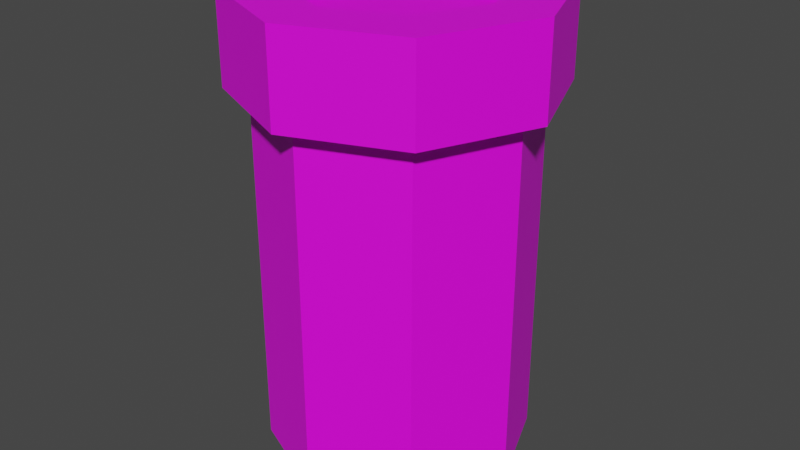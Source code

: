 # Source: item_pillbottle.blend  (saved by Blender 2.80.75; exported with 4.5.12 LTS)
import bpy
from mathutils import Matrix  # noqa: F401  (used for matrix-valued properties, if any)

bpy.ops.wm.read_factory_settings(use_empty=True)
scene = bpy.context.scene
scene.name = 'Scene'

# ---- collections
col_collection = bpy.data.collections.new('Collection'); scene.collection.children.link(col_collection)

# ---- images (referenced by path relative to the original .blend; pixels are not part of the script)
import os
ASSET_DIR = os.environ.get("B2B_ASSET_DIR", "")  # directory of the original .blend (textures are referenced by path, not embedded)
HERE = os.path.dirname(os.path.abspath(__file__))  # packed textures are extracted next to this script under _unpacked/

def load_image(name, relpath, width, height, colorspace="sRGB"):
    """Load a texture the original file referenced (path relative to the .blend, or extracted next to this script)."""
    p = next((c for c in (os.path.join(HERE, relpath), os.path.join(ASSET_DIR, relpath)) if relpath and os.path.exists(c)), "")
    if p:
        img = bpy.data.images.load(p, check_existing=True)
        img.name = name
    else:  # same state as the original file: an image datablock whose file is absent (Cycles renders it pink)
        img = bpy.data.images.new(name, width, height)
        img.source = "FILE"
        img.filepath = "//" + (relpath or name)
    img.colorspace_settings.name = colorspace
    return img
img_untitled = load_image('Untitled', 'pill_texture.png', 1024, 1024, 'sRGB')

# ---- materials (node trees are filled in below, after node groups)
mat_material_001 = bpy.data.materials.new('Material.001')
mat_material_001.use_transparent_shadow = False

# ---- material node trees
mat_material_001.use_nodes = True; mat_material_001.node_tree.nodes.clear()
_N = mat_material_001.node_tree.nodes; _L = mat_material_001.node_tree.links
n0 = _N.new('ShaderNodeOutputMaterial'); n0.name = 'Material Output'; n0.location = (300, 300)
n1 = _N.new('ShaderNodeBsdfPrincipled'); n1.name = 'Principled BSDF'; n1.location = (10, 300)
n1.distribution = 'GGX'
n1.subsurface_method = 'BURLEY'
n1.inputs[3].default_value = 1.45
n1.inputs[27].default_value = (0.0, 0.0, 0.0, 1.0)
n1.inputs[28].default_value = 1.0
n2 = _N.new('ShaderNodeTexImage'); n2.name = 'Image Texture'; n2.location = (-280, 260)
n2.image = img_untitled
n2.interpolation = 'Closest'
_L.new(n1.outputs[0], n0.inputs[0])
_L.new(n2.outputs[0], n1.inputs[0])
n0.is_active_output = True

# ---- world
world_world = bpy.data.worlds.new('World'); scene.world = world_world
world_world.use_nodes = True; world_world.node_tree.nodes.clear()
_N = world_world.node_tree.nodes; _L = world_world.node_tree.links
n0 = _N.new('ShaderNodeOutputWorld'); n0.name = 'World Output'; n0.location = (300, 300)
n1 = _N.new('ShaderNodeBackground'); n1.name = 'Background'; n1.location = (10, 300)
n1.inputs[0].default_value = (0.05088, 0.05088, 0.05088, 1.0)
_L.new(n1.outputs[0], n0.inputs[0])
n0.is_active_output = True
world_world.color = (0.05088, 0.05088, 0.05088)
world_world.use_sun_shadow = False
world_world.sun_shadow_jitter_overblur = 0.0

# ---- meshes
me_cylinder_001 = bpy.data.meshes.new('Cylinder.001')
me_cylinder_001.from_pydata([(0.0, 0.0625, -0.0875), (0.0, 0.0625, 0.0875), (0.04419, 0.04419, -0.0875), (0.04419, 0.04419, 0.0875), (0.0625, -2.732e-09, -0.0875), (0.0625, -2.732e-09, 0.0875), (0.04419, -0.04419, -0.0875), (0.04419, -0.04419, 0.0875), (-5.464e-09, -0.0625, -0.0875), (-5.464e-09, -0.0625, 0.0875), (-0.04419, -0.04419, -0.0875), (-0.04419, -0.04419, 0.0875), (-0.0625, 7.453e-10, -0.0875), (-0.0625, 7.453e-10, 0.0875), (-0.04419, 0.04419, -0.0875), (-0.04419, 0.04419, 0.0875), (8.057e-11, 0.07331, -0.0875), (0.05184, 0.05184, -0.0875), (0.07331, -3.205e-09, -0.0875), (0.05184, -0.05184, -0.0875), (-6.329e-09, -0.07331, -0.0875), (-0.05184, -0.05184, -0.0875), (-0.07331, 8.743e-10, -0.0875), (-0.05184, 0.05184, -0.0875), (1.353e-09, 0.04701, -0.1301), (0.03324, 0.03324, -0.1301), (0.04701, -3.205e-09, -0.1301), (0.03324, -0.03324, -0.1301), (-4.208e-09, -0.04701, -0.1301), (-0.03324, -0.03324, -0.1301), (-0.04701, 8.743e-10, -0.1301), (-0.03324, 0.03324, -0.1301), (8.057e-11, 0.07331, -0.1301), (0.05184, 0.05184, -0.1301), (0.07331, -3.205e-09, -0.1301), (0.05184, -0.05184, -0.1301), (-6.329e-09, -0.07331, -0.1301), (-0.05184, -0.05184, -0.1301), (-0.07331, 8.743e-10, -0.1301), (-0.05184, 0.05184, -0.1301), (1.353e-09, 0.04701, -0.1202), (0.03324, 0.03324, -0.1202), (0.04701, -3.205e-09, -0.1202), (0.03324, -0.03324, -0.1202), (-4.208e-09, -0.04701, -0.1202), (-0.03324, -0.03324, -0.1202), (-0.04701, 8.743e-10, -0.1202), (-0.03324, 0.03324, -0.1202)], [], [(0, 1, 3, 2), (2, 3, 5, 4), (4, 5, 7, 6), (6, 7, 9, 8), (8, 9, 11, 10), (10, 11, 13, 12), (3, 1, 15, 13, 11, 9, 7, 5), (12, 13, 15, 14), (14, 15, 1, 0), (8, 10, 21, 20), (16, 17, 33, 32), (14, 0, 16, 23), (0, 2, 17, 16), (4, 6, 19, 18), (10, 12, 22, 21), (6, 8, 20, 19), (12, 14, 23, 22), (2, 4, 18, 17), (25, 26, 42, 41), (23, 16, 32, 39), (21, 22, 38, 37), (19, 20, 36, 35), (17, 18, 34, 33), (22, 23, 39, 38), (20, 21, 37, 36), (18, 19, 35, 34), (25, 24, 32, 33), (26, 25, 33, 34), (27, 26, 34, 35), (28, 27, 35, 36), (29, 28, 36, 37), (30, 29, 37, 38), (31, 30, 38, 39), (24, 31, 39, 32), (40, 41, 42, 43, 44, 45, 46, 47), (30, 31, 47, 46), (28, 29, 45, 44), (26, 27, 43, 42), (24, 25, 41, 40), (31, 24, 40, 47), (29, 30, 46, 45), (27, 28, 44, 43)])
_uv = me_cylinder_001.uv_layers.new(name='UVMap')
_uv.uv.foreach_set('vector', [0.516, 0.09327, 0.516, -0.0001412, 0.5393, -0.0001412, 0.5393, 0.09327, 0.5393, 0.09327, 0.5393, -0.0001412, 0.5627, -0.0001412, 0.5627, 0.09327, 0.5627, 0.09327, 0.5627, -0.0001412, 0.586, -0.0001412, 0.586, 0.09327, 0.586, 0.09327, 0.586, -0.0001412, 0.6094, -0.0001412, 0.6094, 0.09327, 0.6094, 0.09327, 0.6094, -0.0001412, 0.6327, -0.0001412, 0.6327, 0.09327, 0.6327, 0.09327, 0.6327, -0.0001412, 0.6561, -0.0001412, 0.6561, 0.09327, 0.4391, 0.0433, 0.4343, 0.04532, 0.4294, 0.0433, 0.4274, 0.03842, 0.4294, 0.03354, 0.4343, 0.03152, 0.4391, 0.03354, 0.4412, 0.03842, 0.6561, 0.09327, 0.6561, -0.0001412, 0.6794, -0.0001413, 0.6794, 0.09327, 0.6794, 0.09327, 0.6794, -0.0001413, 0.7028, -0.0001413, 0.7028, 0.09327, 0.5073, 0.07702, 0.5066, 0.07702, 0.5066, 0.07702, 0.5073, 0.07702, 0.6469, 0.02048, 0.6466, 0.02048, 0.6466, 0.02048, 0.6469, 0.02048, 0.5053, 0.07702, 0.5046, 0.07702, 0.5046, 0.07702, 0.5053, 0.07702, 0.51, 0.07702, 0.5093, 0.07702, 0.5093, 0.07702, 0.51, 0.07702, 0.5086, 0.07702, 0.508, 0.07702, 0.508, 0.07702, 0.5086, 0.07702, 0.5066, 0.07702, 0.506, 0.07702, 0.506, 0.07702, 0.5066, 0.07702, 0.508, 0.07702, 0.5073, 0.07702, 0.5073, 0.07702, 0.508, 0.07702, 0.506, 0.07702, 0.5053, 0.07702, 0.5053, 0.07702, 0.506, 0.07702, 0.5093, 0.07702, 0.5086, 0.07702, 0.5086, 0.07702, 0.5093, 0.07702, 0.5116, 0.06188, 0.5131, 0.05822, 0.5131, 0.05822, 0.5116, 0.06188, 0.6447, 0.02048, 0.6444, 0.02048, 0.6444, 0.02048, 0.6447, 0.02048, 0.6453, 0.02048, 0.645, 0.02048, 0.645, 0.02048, 0.6453, 0.02048, 0.646, 0.02048, 0.6457, 0.02048, 0.6457, 0.02048, 0.646, 0.02048, 0.6466, 0.02048, 0.6463, 0.02048, 0.6463, 0.02048, 0.6466, 0.02048, 0.645, 0.02048, 0.6447, 0.02048, 0.6447, 0.02048, 0.645, 0.02048, 0.6457, 0.02048, 0.6453, 0.02048, 0.6453, 0.02048, 0.6457, 0.02048, 0.6463, 0.02048, 0.646, 0.02048, 0.646, 0.02048, 0.6463, 0.02048, 0.649, 0.02535, 0.6476, 0.02596, 0.6476, 0.02713, 0.6499, 0.02618, 0.6496, 0.02388, 0.649, 0.02535, 0.6499, 0.02618, 0.6508, 0.02388, 0.649, 0.02241, 0.6496, 0.02388, 0.6508, 0.02388, 0.6499, 0.02158, 0.6476, 0.02179, 0.649, 0.02241, 0.6499, 0.02158, 0.6476, 0.02063, 0.6461, 0.02241, 0.6476, 0.02179, 0.6476, 0.02063, 0.6453, 0.02158, 0.6455, 0.02388, 0.6461, 0.02241, 0.6453, 0.02158, 0.6443, 0.02388, 0.6461, 0.02535, 0.6455, 0.02388, 0.6443, 0.02388, 0.6453, 0.02618, 0.6476, 0.02596, 0.6461, 0.02535, 0.6453, 0.02618, 0.6476, 0.02713, 0.6476, 0.02596, 0.649, 0.02535, 0.6496, 0.02388, 0.649, 0.02241, 0.6476, 0.02179, 0.6461, 0.02241, 0.6455, 0.02388, 0.6461, 0.02535, 0.5028, 0.05822, 0.5043, 0.06188, 0.5043, 0.06188, 0.5028, 0.05822, 0.508, 0.05304, 0.5043, 0.05455, 0.5043, 0.05455, 0.508, 0.05304, 0.5131, 0.05822, 0.5116, 0.05455, 0.5116, 0.05455, 0.5131, 0.05822, 0.508, 0.0634, 0.5116, 0.06188, 0.5116, 0.06188, 0.508, 0.0634, 0.5043, 0.06188, 0.508, 0.0634, 0.508, 0.0634, 0.5043, 0.06188, 0.5043, 0.05455, 0.5028, 0.05822, 0.5028, 0.05822, 0.5043, 0.05455, 0.5116, 0.05455, 0.508, 0.05304, 0.508, 0.05304, 0.5116, 0.05455])
me_cylinder_001.materials.append(mat_material_001)
me_cylinder_001.use_remesh_preserve_volume = False
me_cylinder_001.use_remesh_preserve_attributes = False
me_cylinder_001.use_mirror_vertex_groups = False
me_cylinder_001.update()

# ---- objects
ob_small_bottle = bpy.data.objects.new('small bottle', me_cylinder_001)

# ---- transforms, parenting, visibility, modifiers, constraints
ob_small_bottle.location = (0.0, 0.0, 0.001037)
ob_small_bottle.rotation_euler = (0.0, 3.142, 6.267)
ob_small_bottle.lineart.crease_threshold = 0.0

# ---- collection membership
col_collection.objects.link(ob_small_bottle)

# ---- scene / render settings (as saved in the file)
scene.frame_start = 1; scene.frame_end = 100; scene.frame_set(97)
scene.render.engine = 'BLENDER_EEVEE_NEXT'
scene.cycles.use_denoising = False
scene.cycles.samples = 128
scene.cycles.sampling_pattern = 'TABULATED_SOBOL'
scene.cycles.use_adaptive_sampling = False
scene.cycles.use_light_tree = False
scene.view_settings.view_transform = 'Filmic'
bpy.context.view_layer.update()

# ---- added for rendering (the .blend has no active camera and no usable light): camera, sun
cam_auto = bpy.data.cameras.new('AutoCamera')
cam_auto.lens = 50.0
cam_auto.sensor_width = 36.0
cam_auto.clip_end = 1000.0
ob_auto_camera = bpy.data.objects.new('AutoCamera', cam_auto)
scene.collection.objects.link(ob_auto_camera)
ob_auto_camera.location = (0.280272, -0.336326, 0.246537)
ob_auto_camera.rotation_euler = (1.09748, -7.21219e-08, 0.694738)
scene.camera = ob_auto_camera
light_auto_sun = bpy.data.lights.new('AutoSun', 'SUN')
light_auto_sun.energy = 3.0
light_auto_sun.angle = 0.0523599
ob_auto_sun = bpy.data.objects.new('AutoSun', light_auto_sun)
scene.collection.objects.link(ob_auto_sun)
ob_auto_sun.rotation_euler = (0.872665, 0.174533, 0.523599)
bpy.context.view_layer.update()
